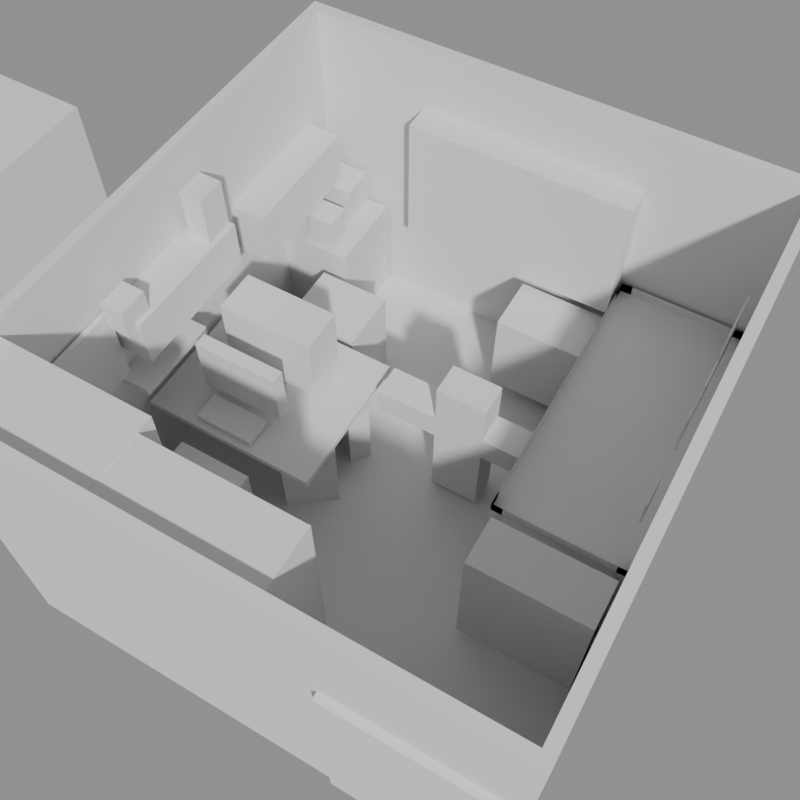 # Source: Untitled.blend  (saved by Blender 5.2.7; exported with 4.5.12 LTS)
import bpy
from mathutils import Matrix  # noqa: F401  (used for matrix-valued properties, if any)

bpy.ops.wm.read_factory_settings(use_empty=True)
scene = bpy.context.scene
scene.name = 'Scene'

# ---- collections
col_collection = bpy.data.collections.new('Collection'); scene.collection.children.link(col_collection)

# ---- cameras
cam_camera_001 = bpy.data.cameras.new('Camera.001')
cam_camera_001.lens = 44.5

# ---- meshes
me_cube = bpy.data.meshes.new('Cube')
me_cube.from_pydata([(-1.0, -1.0, -1.566), (-1.0, -1.0, 1.566), (-1.0, 1.0, -1.566), (-1.0, 1.0, 1.566), (1.0, -1.0, -1.566), (1.0, -1.0, 1.566), (1.0, 1.0, -1.566), (1.0, 1.0, 1.566)], [], [(0, 1, 3, 2), (2, 3, 7, 6), (6, 7, 5, 4), (4, 5, 1, 0), (2, 6, 4, 0), (7, 3, 1, 5)])
_uv = me_cube.uv_layers.new(name='UVMap')
_uv.uv.foreach_set('vector', [0.375, 0.0, 0.625, 0.0, 0.625, 0.25, 0.375, 0.25, 0.375, 0.25, 0.625, 0.25, 0.625, 0.5, 0.375, 0.5, 0.375, 0.5, 0.625, 0.5, 0.625, 0.75, 0.375, 0.75, 0.375, 0.75, 0.625, 0.75, 0.625, 1.0, 0.375, 1.0, 0.125, 0.5, 0.375, 0.5, 0.375, 0.75, 0.125, 0.75, 0.625, 0.5, 0.875, 0.5, 0.875, 0.75, 0.625, 0.75])
me_cube.update()
me_cube_001 = bpy.data.meshes.new('Cube.001')
me_cube_001.from_pydata([(-0.9602, -0.9602, -1.306), (-0.9602, -0.9602, 2.605), (-0.9602, 0.9602, -1.306), (-0.9602, 0.9602, 2.605), (0.9602, -0.9602, -1.306), (0.9602, -0.9602, 2.605), (0.9602, 0.9602, -1.306), (0.9602, 0.9602, 2.605), (-1.0, 1.0, -1.306), (-1.0, -1.0, -1.306), (-1.0, -1.0, 2.605), (-1.0, 1.0, 2.605), (1.0, 1.0, -1.306), (1.0, 1.0, 2.605), (1.0, -1.0, -1.306), (1.0, -1.0, 2.605), (-0.9602, -0.9602, -1.039), (0.9602, -0.9602, -1.039), (0.9602, 0.9602, -1.039), (-0.9602, 0.9602, -1.039)], [], [(9, 10, 11, 8), (8, 11, 13, 12), (12, 13, 15, 14), (14, 15, 10, 9), (2, 0, 9, 8), (1, 3, 11, 10), (6, 2, 8, 12), (3, 7, 13, 11), (4, 6, 12, 14), (7, 5, 15, 13), (0, 4, 14, 9), (5, 1, 10, 15), (3, 1, 16, 19), (7, 3, 19, 18), (1, 5, 17, 16), (5, 7, 18, 17), (2, 6, 4, 0), (16, 17, 18, 19)])
_uv = me_cube_001.uv_layers.new(name='UVMap')
_uv.uv.foreach_set('vector', [0.375, 0.0, 0.625, 0.0, 0.625, 0.25, 0.375, 0.25, 0.375, 0.25, 0.625, 0.25, 0.625, 0.5, 0.375, 0.5, 0.375, 0.5, 0.625, 0.5, 0.625, 0.75, 0.375, 0.75, 0.375, 0.75, 0.625, 0.75, 0.625, 1.0, 0.375, 1.0, 0.13, 0.505, 0.13, 0.745, 0.125, 0.75, 0.125, 0.5, 0.87, 0.745, 0.87, 0.505, 0.875, 0.5, 0.875, 0.75, 0.37, 0.505, 0.13, 0.505, 0.125, 0.5, 0.375, 0.5, 0.87, 0.505, 0.63, 0.505, 0.625, 0.5, 0.875, 0.5, 0.37, 0.745, 0.37, 0.505, 0.375, 0.5, 0.375, 0.75, 0.63, 0.505, 0.63, 0.745, 0.625, 0.75, 0.625, 0.5, 0.13, 0.745, 0.37, 0.745, 0.375, 0.75, 0.125, 0.75, 0.63, 0.745, 0.87, 0.745, 0.875, 0.75, 0.625, 0.75, 0.87, 0.505, 0.87, 0.745, 0.1863, 0.745, 0.1863, 0.505, 0.63, 0.505, 0.87, 0.505, 0.1863, 0.505, 0.3898, 0.505, 0.87, 0.745, 0.63, 0.745, 0.3898, 0.745, 0.1863, 0.745, 0.63, 0.745, 0.63, 0.505, 0.3898, 0.505, 0.3898, 0.745, 0.13, 0.505, 0.37, 0.505, 0.37, 0.745, 0.13, 0.745, 0.1863, 0.745, 0.3898, 0.745, 0.3898, 0.505, 0.1863, 0.505])
me_cube_001.update()
me_cube_002 = bpy.data.meshes.new('Cube.002')
me_cube_002.from_pydata([(-0.3032, -0.1739, -1.055), (-0.3032, -0.1739, 0.7448), (-0.3032, 0.1739, -1.055), (-0.3032, 0.1739, 0.7448), (0.2426, -0.1739, -1.055), (0.2426, -0.1739, 0.7448), (0.2426, 0.1739, -1.055), (0.2426, 0.1739, 0.7448), (-0.3032, -0.1739, -0.08341), (-0.3032, 0.1739, -0.08341), (0.2426, 0.1739, -0.08341), (0.2426, -0.1739, -0.08341), (-0.3032, -0.1739, 0.2387), (-0.3032, 0.1739, 0.2387), (0.2426, 0.1739, 0.2387), (0.2426, -0.1739, 0.2387), (-0.03032, 0.1739, -1.055), (-0.03032, 0.1739, 0.7448), (-0.03032, -0.1739, -1.055), (-0.03032, -0.1739, 0.7448), (-0.03032, -0.1739, -0.08341), (-0.03032, 0.1739, -0.08341), (-0.03032, -0.1739, 0.2387), (-0.03032, 0.1739, 0.2387), (0.2426, 0.1739, 0.2387), (0.2426, 0.1739, -0.08341), (0.2426, -0.1739, 0.2387), (0.2426, -0.1739, -0.08341), (-0.9859, 0.1739, 0.2387), (-0.9859, 0.1739, -0.08341), (-0.9859, -0.1739, -0.08341), (-0.9859, -0.1739, 0.2387), (0.9252, 0.1739, 0.2387), (0.9252, 0.1739, -0.08341), (0.9252, -0.1739, 0.2387), (0.9252, -0.1739, -0.08341)], [], [(12, 1, 3, 13), (23, 17, 7, 14), (14, 7, 5, 15), (22, 19, 1, 12), (16, 6, 4, 18), (17, 3, 1, 19), (18, 20, 8, 0), (6, 10, 11, 4), (16, 21, 10, 6), (0, 8, 9, 2), (20, 22, 12, 8), (11, 10, 25, 27), (21, 23, 14, 10), (9, 8, 30, 29), (9, 13, 23, 21), (11, 15, 22, 20), (2, 9, 21, 16), (4, 11, 20, 18), (7, 17, 19, 5), (2, 16, 18, 0), (15, 5, 19, 22), (13, 3, 17, 23), (26, 27, 35, 34), (15, 11, 27, 26), (10, 14, 24, 25), (14, 15, 26, 24), (30, 31, 28, 29), (33, 32, 34, 35), (27, 25, 33, 35), (13, 9, 29, 28), (25, 24, 32, 33), (8, 12, 31, 30), (12, 13, 28, 31), (24, 26, 34, 32)])
_uv = me_cube_002.uv_layers.new(name='UVMap')
_uv.uv.foreach_set('vector', [0.5547, 0.0, 0.625, 0.0, 0.625, 0.25, 0.5547, 0.25, 0.5547, 0.375, 0.625, 0.375, 0.625, 0.5, 0.5547, 0.5, 0.5547, 0.5, 0.625, 0.5, 0.625, 0.75, 0.5547, 0.75, 0.5547, 0.875, 0.625, 0.875, 0.625, 1.0, 0.5547, 1.0, 0.25, 0.5, 0.375, 0.5, 0.375, 0.75, 0.25, 0.75, 0.75, 0.5, 0.875, 0.5, 0.875, 0.75, 0.75, 0.75, 0.375, 0.875, 0.51, 0.875, 0.51, 1.0, 0.375, 1.0, 0.375, 0.5, 0.51, 0.5, 0.51, 0.75, 0.375, 0.75, 0.375, 0.375, 0.51, 0.375, 0.51, 0.5, 0.375, 0.5, 0.375, 0.0, 0.51, 0.0, 0.51, 0.25, 0.375, 0.25, 0.51, 0.875, 0.5547, 0.875, 0.5547, 1.0, 0.51, 1.0, 0.51, 0.75, 0.51, 0.5, 0.51, 0.5, 0.51, 0.75, 0.51, 0.375, 0.5547, 0.375, 0.5547, 0.5, 0.51, 0.5, 0.51, 0.25, 0.51, 0.0, 0.51, 0.0, 0.51, 0.25, 0.51, 0.25, 0.5547, 0.25, 0.5547, 0.375, 0.51, 0.375, 0.51, 0.75, 0.5547, 0.75, 0.5547, 0.875, 0.51, 0.875, 0.375, 0.25, 0.51, 0.25, 0.51, 0.375, 0.375, 0.375, 0.375, 0.75, 0.51, 0.75, 0.51, 0.875, 0.375, 0.875, 0.625, 0.5, 0.75, 0.5, 0.75, 0.75, 0.625, 0.75, 0.125, 0.5, 0.25, 0.5, 0.25, 0.75, 0.125, 0.75, 0.5547, 0.75, 0.625, 0.75, 0.625, 0.875, 0.5547, 0.875, 0.5547, 0.25, 0.625, 0.25, 0.625, 0.375, 0.5547, 0.375, 0.5547, 0.75, 0.51, 0.75, 0.51, 0.75, 0.5547, 0.75, 0.5547, 0.75, 0.51, 0.75, 0.51, 0.75, 0.5547, 0.75, 0.51, 0.5, 0.5547, 0.5, 0.5547, 0.5, 0.51, 0.5, 0.5547, 0.5, 0.5547, 0.75, 0.5547, 0.75, 0.5547, 0.5, 0.51, 0.0, 0.5547, 0.0, 0.5547, 0.25, 0.51, 0.25, 0.51, 0.5, 0.5547, 0.5, 0.5547, 0.75, 0.51, 0.75, 0.51, 0.75, 0.51, 0.5, 0.51, 0.5, 0.51, 0.75, 0.5547, 0.25, 0.51, 0.25, 0.51, 0.25, 0.5547, 0.25, 0.51, 0.5, 0.5547, 0.5, 0.5547, 0.5, 0.51, 0.5, 0.51, 1.0, 0.5547, 1.0, 0.5547, 1.0, 0.51, 1.0, 0.5547, 0.0, 0.5547, 0.25, 0.5547, 0.25, 0.5547, 0.0, 0.5547, 0.5, 0.5547, 0.75, 0.5547, 0.75, 0.5547, 0.5])
me_cube_002.update()
me_cube_004 = bpy.data.meshes.new('Cube.004')
me_cube_004.from_pydata([(-1.0, -1.0, -1.443), (-1.0, 1.0, -1.443), (1.0, -1.0, -1.443), (1.0, 1.0, -1.443), (-1.0, -1.0, -0.399), (-1.0, -1.0, 1.256), (-1.0, 1.0, 1.256), (-1.0, 1.0, -0.399), (1.0, 1.0, 1.256), (1.0, 1.0, -0.399), (1.0, -1.0, 1.256), (1.0, -1.0, -0.399), (-1.0, 0.8998, -1.443), (-1.0, -0.8998, -1.443), (1.0, -0.8998, -1.443), (1.0, 0.8998, -1.443), (1.0, 0.8998, -0.399), (1.0, -0.8998, -0.399), (1.0, 0.8998, 1.256), (1.0, -0.8998, 1.256), (-1.0, -0.8998, -0.399), (-1.0, 0.8998, -0.399), (-1.0, -0.8998, 1.256), (-1.0, 0.8998, 1.256), (0.828, 1.0, -1.443), (-0.828, 1.0, -1.443), (-0.828, -1.0, -1.443), (0.828, -1.0, -1.443), (0.828, -1.0, -0.399), (-0.828, -1.0, -0.399), (0.828, -1.0, 1.256), (-0.828, -1.0, 1.256), (-0.828, 1.0, -0.399), (0.828, 1.0, -0.399), (-0.828, 1.0, 1.256), (0.828, 1.0, 1.256), (0.828, 0.8998, -1.443), (-0.828, 0.8998, -1.443), (0.828, -0.8998, -1.443), (-0.828, -0.8998, -1.443), (-0.828, -1.0, 1.067), (-1.0, -1.0, 1.067), (1.0, -0.8998, 1.067), (1.0, -1.0, 1.067), (0.828, 1.0, 1.067), (1.0, 1.0, 1.067), (-1.0, 0.8998, 1.067), (-1.0, 1.0, 1.067), (1.0, 0.8998, 1.067), (-1.0, -0.8998, 1.067), (0.828, -1.0, 1.067), (-0.828, 1.0, 1.067)], [], [(38, 14, 2, 27), (26, 29, 4, 0), (29, 31, 5, 4), (14, 17, 11, 2), (17, 19, 10, 11), (24, 33, 9, 3), (33, 35, 8, 9), (12, 21, 7, 1), (21, 23, 6, 7), (4, 5, 22, 20), (0, 4, 20, 13), (9, 8, 18, 16), (3, 9, 16, 15), (24, 3, 15, 36), (1, 25, 37, 12), (25, 24, 36, 37), (7, 6, 34, 32), (1, 7, 32, 25), (11, 10, 30, 28), (2, 11, 28, 27), (13, 39, 26, 0), (39, 38, 27, 26), (23, 22, 49, 46), (40, 50, 43, 42, 48, 45, 44, 51, 47, 46, 49, 41), (8, 35, 44, 45), (30, 10, 43, 50), (31, 30, 50, 40), (22, 5, 41, 49), (10, 19, 42, 43), (19, 18, 48, 42), (6, 23, 46, 47), (35, 34, 51, 44), (34, 6, 47, 51), (18, 8, 45, 48), (5, 31, 40, 41)])
_uv = me_cube_004.uv_layers.new(name='UVMap')
_uv.uv.foreach_set('vector', [0.2917, 0.6667, 0.375, 0.6667, 0.375, 0.75, 0.2917, 0.75, 0.375, 0.9167, 0.4583, 0.9167, 0.4583, 1.0, 0.375, 1.0, 0.4583, 0.9167, 0.606, 0.9167, 0.606, 1.0, 0.4583, 1.0, 0.375, 0.6667, 0.4583, 0.6667, 0.4583, 0.75, 0.375, 0.75, 0.4583, 0.6667, 0.606, 0.6667, 0.606, 0.75, 0.4583, 0.75, 0.375, 0.4167, 0.4583, 0.4167, 0.4583, 0.5, 0.375, 0.5, 0.4583, 0.4167, 0.606, 0.4167, 0.606, 0.5, 0.4583, 0.5, 0.375, 0.1667, 0.4583, 0.1667, 0.4583, 0.25, 0.375, 0.25, 0.4583, 0.1667, 0.606, 0.1667, 0.606, 0.25, 0.4583, 0.25, 0.4583, 0.0, 0.606, 0.0, 0.606, 0.08333, 0.4583, 0.08333, 0.375, 0.0, 0.4583, 0.0, 0.4583, 0.08333, 0.375, 0.08333, 0.4583, 0.5, 0.606, 0.5, 0.606, 0.5833, 0.4583, 0.5833, 0.375, 0.5, 0.4583, 0.5, 0.4583, 0.5833, 0.375, 0.5833, 0.2917, 0.5, 0.375, 0.5, 0.375, 0.5833, 0.2917, 0.5833, 0.125, 0.5, 0.2083, 0.5, 0.2083, 0.5833, 0.125, 0.5833, 0.2083, 0.5, 0.2917, 0.5, 0.2917, 0.5833, 0.2083, 0.5833, 0.4583, 0.25, 0.606, 0.25, 0.606, 0.3333, 0.4583, 0.3333, 0.375, 0.25, 0.4583, 0.25, 0.4583, 0.3333, 0.375, 0.3333, 0.4583, 0.75, 0.606, 0.75, 0.606, 0.8333, 0.4583, 0.8333, 0.375, 0.75, 0.4583, 0.75, 0.4583, 0.8333, 0.375, 0.8333, 0.125, 0.6667, 0.2083, 0.6667, 0.2083, 0.75, 0.125, 0.75, 0.2083, 0.6667, 0.2917, 0.6667, 0.2917, 0.75, 0.2083, 0.75, 0.0, 0.0, 0.0, 0.0, 0.0, 0.0, 0.0, 0.0, 0.606, 0.9167, 0.606, 0.8333, 0.606, 0.75, 0.606, 0.6667, 0.606, 0.5833, 0.606, 0.5, 0.606, 0.4167, 0.606, 0.3333, 0.606, 0.25, 0.606, 0.1667, 0.606, 0.08333, 0.606, 0.0, 0.606, 0.5, 0.606, 0.4167, 0.606, 0.4167, 0.606, 0.5, 0.606, 0.8333, 0.606, 0.75, 0.606, 0.75, 0.606, 0.8333, 0.0, 0.0, 0.0, 0.0, 0.0, 0.0, 0.0, 0.0, 0.606, 0.08333, 0.606, 0.0, 0.606, 0.0, 0.606, 0.08333, 0.606, 0.75, 0.606, 0.6667, 0.606, 0.6667, 0.606, 0.75, 0.0, 0.0, 0.0, 0.0, 0.0, 0.0, 0.0, 0.0, 0.606, 0.25, 0.606, 0.1667, 0.606, 0.1667, 0.606, 0.25, 0.0, 0.0, 0.0, 0.0, 0.0, 0.0, 0.0, 0.0, 0.606, 0.3333, 0.606, 0.25, 0.606, 0.25, 0.606, 0.3333, 0.606, 0.5833, 0.606, 0.5, 0.606, 0.5, 0.606, 0.5833, 0.606, 1.0, 0.606, 0.9167, 0.606, 0.9167, 0.606, 1.0])
me_cube_004.update()
me_cube_005 = bpy.data.meshes.new('Cube.005')
me_cube_005.from_pydata([(-1.0, -1.0, -1.566), (-1.0, -1.0, 1.566), (-1.0, 1.0, -1.566), (-1.0, 1.0, 1.566), (1.0, -1.0, -1.566), (1.0, -1.0, 1.566), (1.0, 1.0, -1.566), (1.0, 1.0, 1.566)], [], [(0, 1, 3, 2), (2, 3, 7, 6), (6, 7, 5, 4), (4, 5, 1, 0), (2, 6, 4, 0), (7, 3, 1, 5)])
_uv = me_cube_005.uv_layers.new(name='UVMap')
_uv.uv.foreach_set('vector', [0.375, 0.0, 0.625, 0.0, 0.625, 0.25, 0.375, 0.25, 0.375, 0.25, 0.625, 0.25, 0.625, 0.5, 0.375, 0.5, 0.375, 0.5, 0.625, 0.5, 0.625, 0.75, 0.375, 0.75, 0.375, 0.75, 0.625, 0.75, 0.625, 1.0, 0.375, 1.0, 0.125, 0.5, 0.375, 0.5, 0.375, 0.75, 0.125, 0.75, 0.625, 0.5, 0.875, 0.5, 0.875, 0.75, 0.625, 0.75])
me_cube_005.update()
me_cube_006 = bpy.data.meshes.new('Cube.006')
me_cube_006.from_pydata([(-1.0, -1.0, -1.566), (-1.0, -1.0, 1.566), (-1.0, 1.0, -1.566), (-1.0, 1.0, 1.566), (1.0, -1.0, -1.566), (1.0, -1.0, 1.566), (1.0, 1.0, -1.566), (1.0, 1.0, 1.566)], [], [(0, 1, 3, 2), (2, 3, 7, 6), (6, 7, 5, 4), (4, 5, 1, 0), (2, 6, 4, 0), (7, 3, 1, 5)])
_uv = me_cube_006.uv_layers.new(name='UVMap')
_uv.uv.foreach_set('vector', [0.375, 0.0, 0.625, 0.0, 0.625, 0.25, 0.375, 0.25, 0.375, 0.25, 0.625, 0.25, 0.625, 0.5, 0.375, 0.5, 0.375, 0.5, 0.625, 0.5, 0.625, 0.75, 0.375, 0.75, 0.375, 0.75, 0.625, 0.75, 0.625, 1.0, 0.375, 1.0, 0.125, 0.5, 0.375, 0.5, 0.375, 0.75, 0.125, 0.75, 0.625, 0.5, 0.875, 0.5, 0.875, 0.75, 0.625, 0.75])
me_cube_006.update()
me_cube_007 = bpy.data.meshes.new('Cube.007')
me_cube_007.from_pydata([(-1.0, -1.0, -5.126), (-1.0, -1.0, 5.126), (-1.0, 1.0, -5.126), (-1.0, 1.0, 5.126), (1.0, -1.0, -5.126), (1.0, -1.0, 5.126), (1.0, 1.0, -5.126), (1.0, 1.0, 5.126)], [], [(0, 1, 3, 2), (2, 3, 7, 6), (6, 7, 5, 4), (4, 5, 1, 0), (2, 6, 4, 0), (7, 3, 1, 5)])
_uv = me_cube_007.uv_layers.new(name='UVMap')
_uv.uv.foreach_set('vector', [0.375, 0.0, 0.625, 0.0, 0.625, 0.25, 0.375, 0.25, 0.375, 0.25, 0.625, 0.25, 0.625, 0.5, 0.375, 0.5, 0.375, 0.5, 0.625, 0.5, 0.625, 0.75, 0.375, 0.75, 0.375, 0.75, 0.625, 0.75, 0.625, 1.0, 0.375, 1.0, 0.125, 0.5, 0.375, 0.5, 0.375, 0.75, 0.125, 0.75, 0.625, 0.5, 0.875, 0.5, 0.875, 0.75, 0.625, 0.75])
me_cube_007.update()
me_cube_008 = bpy.data.meshes.new('Cube.008')
me_cube_008.from_pydata([(-1.0, -1.0, -1.566), (-1.0, -1.0, 1.566), (-1.0, 1.0, -1.566), (-1.0, 1.0, 1.566), (1.0, -1.0, -1.566), (1.0, -1.0, 1.566), (1.0, 1.0, -1.566), (1.0, 1.0, 1.566)], [], [(0, 1, 3, 2), (2, 3, 7, 6), (6, 7, 5, 4), (4, 5, 1, 0), (2, 6, 4, 0), (7, 3, 1, 5)])
_uv = me_cube_008.uv_layers.new(name='UVMap')
_uv.uv.foreach_set('vector', [0.375, 0.0, 0.625, 0.0, 0.625, 0.25, 0.375, 0.25, 0.375, 0.25, 0.625, 0.25, 0.625, 0.5, 0.375, 0.5, 0.375, 0.5, 0.625, 0.5, 0.625, 0.75, 0.375, 0.75, 0.375, 0.75, 0.625, 0.75, 0.625, 1.0, 0.375, 1.0, 0.125, 0.5, 0.375, 0.5, 0.375, 0.75, 0.125, 0.75, 0.625, 0.5, 0.875, 0.5, 0.875, 0.75, 0.625, 0.75])
me_cube_008.update()
me_cube_009 = bpy.data.meshes.new('Cube.009')
me_cube_009.from_pydata([(-1.0, -1.0, -1.566), (-1.0, -1.0, 1.566), (-1.0, 1.0, -1.566), (-1.0, 1.0, 1.566), (1.0, -1.0, -1.566), (1.0, -1.0, 1.566), (1.0, 1.0, -1.566), (1.0, 1.0, 1.566)], [], [(0, 1, 3, 2), (2, 3, 7, 6), (6, 7, 5, 4), (4, 5, 1, 0), (2, 6, 4, 0), (7, 3, 1, 5)])
_uv = me_cube_009.uv_layers.new(name='UVMap')
_uv.uv.foreach_set('vector', [0.375, 0.0, 0.625, 0.0, 0.625, 0.25, 0.375, 0.25, 0.375, 0.25, 0.625, 0.25, 0.625, 0.5, 0.375, 0.5, 0.375, 0.5, 0.625, 0.5, 0.625, 0.75, 0.375, 0.75, 0.375, 0.75, 0.625, 0.75, 0.625, 1.0, 0.375, 1.0, 0.125, 0.5, 0.375, 0.5, 0.375, 0.75, 0.125, 0.75, 0.625, 0.5, 0.875, 0.5, 0.875, 0.75, 0.625, 0.75])
me_cube_009.update()
me_cube_010 = bpy.data.meshes.new('Cube.010')
me_cube_010.from_pydata([(-1.0, -1.0, -1.566), (-1.0, -1.0, 1.566), (-1.0, 1.0, -1.566), (-1.0, 1.0, 1.566), (1.0, -1.0, -1.566), (1.0, -1.0, 1.566), (1.0, 1.0, -1.566), (1.0, 1.0, 1.566)], [], [(0, 1, 3, 2), (2, 3, 7, 6), (6, 7, 5, 4), (4, 5, 1, 0), (2, 6, 4, 0), (7, 3, 1, 5)])
_uv = me_cube_010.uv_layers.new(name='UVMap')
_uv.uv.foreach_set('vector', [0.375, 0.0, 0.625, 0.0, 0.625, 0.25, 0.375, 0.25, 0.375, 0.25, 0.625, 0.25, 0.625, 0.5, 0.375, 0.5, 0.375, 0.5, 0.625, 0.5, 0.625, 0.75, 0.375, 0.75, 0.375, 0.75, 0.625, 0.75, 0.625, 1.0, 0.375, 1.0, 0.125, 0.5, 0.375, 0.5, 0.375, 0.75, 0.125, 0.75, 0.625, 0.5, 0.875, 0.5, 0.875, 0.75, 0.625, 0.75])
me_cube_010.update()
me_cube_011 = bpy.data.meshes.new('Cube.011')
me_cube_011.from_pydata([(-1.0, -1.0, -1.112), (-1.0, -1.0, 1.112), (-1.0, 1.0, -1.112), (-1.0, 1.0, 1.112), (1.0, -1.0, -1.112), (1.0, -1.0, 1.112), (1.0, 1.0, -1.112), (1.0, 1.0, 1.112)], [], [(0, 1, 3, 2), (2, 3, 7, 6), (6, 7, 5, 4), (4, 5, 1, 0), (2, 6, 4, 0), (7, 3, 1, 5)])
_uv = me_cube_011.uv_layers.new(name='UVMap')
_uv.uv.foreach_set('vector', [0.375, 0.0, 0.625, 0.0, 0.625, 0.25, 0.375, 0.25, 0.375, 0.25, 0.625, 0.25, 0.625, 0.5, 0.375, 0.5, 0.375, 0.5, 0.625, 0.5, 0.625, 0.75, 0.375, 0.75, 0.375, 0.75, 0.625, 0.75, 0.625, 1.0, 0.375, 1.0, 0.125, 0.5, 0.375, 0.5, 0.375, 0.75, 0.125, 0.75, 0.625, 0.5, 0.875, 0.5, 0.875, 0.75, 0.625, 0.75])
me_cube_011.update()
me_cube_012 = bpy.data.meshes.new('Cube.012')
me_cube_012.from_pydata([(-1.0, -1.0, -1.112), (-1.0, -1.0, 1.112), (-1.0, 1.0, -1.112), (-1.0, 1.0, 1.112), (1.0, -1.0, -1.112), (1.0, -1.0, 1.112), (1.0, 1.0, -1.112), (1.0, 1.0, 1.112)], [], [(0, 1, 3, 2), (2, 3, 7, 6), (6, 7, 5, 4), (4, 5, 1, 0), (2, 6, 4, 0), (7, 3, 1, 5)])
_uv = me_cube_012.uv_layers.new(name='UVMap')
_uv.uv.foreach_set('vector', [0.375, 0.0, 0.625, 0.0, 0.625, 0.25, 0.375, 0.25, 0.375, 0.25, 0.625, 0.25, 0.625, 0.5, 0.375, 0.5, 0.375, 0.5, 0.625, 0.5, 0.625, 0.75, 0.375, 0.75, 0.375, 0.75, 0.625, 0.75, 0.625, 1.0, 0.375, 1.0, 0.125, 0.5, 0.375, 0.5, 0.375, 0.75, 0.125, 0.75, 0.625, 0.5, 0.875, 0.5, 0.875, 0.75, 0.625, 0.75])
me_cube_012.update()
me_cube_013 = bpy.data.meshes.new('Cube.013')
me_cube_013.from_pydata([(-1.0, -1.0, -1.566), (-1.0, -1.0, 1.566), (-1.0, 1.0, -1.566), (-1.0, 1.0, 1.566), (1.0, -1.0, -1.566), (1.0, -1.0, 1.566), (1.0, 1.0, -1.566), (1.0, 1.0, 1.566)], [], [(0, 1, 3, 2), (2, 3, 7, 6), (6, 7, 5, 4), (4, 5, 1, 0), (2, 6, 4, 0), (7, 3, 1, 5)])
_uv = me_cube_013.uv_layers.new(name='UVMap')
_uv.uv.foreach_set('vector', [0.375, 0.0, 0.625, 0.0, 0.625, 0.25, 0.375, 0.25, 0.375, 0.25, 0.625, 0.25, 0.625, 0.5, 0.375, 0.5, 0.375, 0.5, 0.625, 0.5, 0.625, 0.75, 0.375, 0.75, 0.375, 0.75, 0.625, 0.75, 0.625, 1.0, 0.375, 1.0, 0.125, 0.5, 0.375, 0.5, 0.375, 0.75, 0.125, 0.75, 0.625, 0.5, 0.875, 0.5, 0.875, 0.75, 0.625, 0.75])
me_cube_013.update()
me_cube_014 = bpy.data.meshes.new('Cube.014')
me_cube_014.from_pydata([(-1.0, -1.0, -1.566), (-1.0, -1.0, 1.566), (-1.0, 1.0, -1.566), (-1.0, 1.0, 1.566), (1.0, -1.0, -1.566), (1.0, -1.0, 1.566), (1.0, 1.0, -1.566), (1.0, 1.0, 1.566)], [], [(0, 1, 3, 2), (2, 3, 7, 6), (6, 7, 5, 4), (4, 5, 1, 0), (2, 6, 4, 0), (7, 3, 1, 5)])
_uv = me_cube_014.uv_layers.new(name='UVMap')
_uv.uv.foreach_set('vector', [0.375, 0.0, 0.625, 0.0, 0.625, 0.25, 0.375, 0.25, 0.375, 0.25, 0.625, 0.25, 0.625, 0.5, 0.375, 0.5, 0.375, 0.5, 0.625, 0.5, 0.625, 0.75, 0.375, 0.75, 0.375, 0.75, 0.625, 0.75, 0.625, 1.0, 0.375, 1.0, 0.125, 0.5, 0.375, 0.5, 0.375, 0.75, 0.125, 0.75, 0.625, 0.5, 0.875, 0.5, 0.875, 0.75, 0.625, 0.75])
me_cube_014.update()
me_cube_015 = bpy.data.meshes.new('Cube.015')
me_cube_015.from_pydata([(-1.0, -1.0, -1.566), (-1.0, -1.0, 1.566), (-1.0, 1.0, -1.566), (-1.0, 1.0, 1.566), (1.0, -1.0, -1.566), (1.0, -1.0, 1.566), (1.0, 1.0, -1.566), (1.0, 1.0, 1.566)], [], [(0, 1, 3, 2), (2, 3, 7, 6), (6, 7, 5, 4), (4, 5, 1, 0), (2, 6, 4, 0), (7, 3, 1, 5)])
_uv = me_cube_015.uv_layers.new(name='UVMap')
_uv.uv.foreach_set('vector', [0.375, 0.0, 0.625, 0.0, 0.625, 0.25, 0.375, 0.25, 0.375, 0.25, 0.625, 0.25, 0.625, 0.5, 0.375, 0.5, 0.375, 0.5, 0.625, 0.5, 0.625, 0.75, 0.375, 0.75, 0.375, 0.75, 0.625, 0.75, 0.625, 1.0, 0.375, 1.0, 0.125, 0.5, 0.375, 0.5, 0.375, 0.75, 0.125, 0.75, 0.625, 0.5, 0.875, 0.5, 0.875, 0.75, 0.625, 0.75])
me_cube_015.update()
me_cube_016 = bpy.data.meshes.new('Cube.016')
me_cube_016.from_pydata([(-1.0, -1.0, -1.566), (-1.0, -1.0, 1.566), (-1.0, 1.0, -1.566), (-1.0, 1.0, 1.566), (1.0, -1.0, -1.566), (1.0, -1.0, 1.566), (1.0, 1.0, -1.566), (1.0, 1.0, 1.566)], [], [(0, 1, 3, 2), (2, 3, 7, 6), (6, 7, 5, 4), (4, 5, 1, 0), (2, 6, 4, 0), (7, 3, 1, 5)])
_uv = me_cube_016.uv_layers.new(name='UVMap')
_uv.uv.foreach_set('vector', [0.375, 0.0, 0.625, 0.0, 0.625, 0.25, 0.375, 0.25, 0.375, 0.25, 0.625, 0.25, 0.625, 0.5, 0.375, 0.5, 0.375, 0.5, 0.625, 0.5, 0.625, 0.75, 0.375, 0.75, 0.375, 0.75, 0.625, 0.75, 0.625, 1.0, 0.375, 1.0, 0.125, 0.5, 0.375, 0.5, 0.375, 0.75, 0.125, 0.75, 0.625, 0.5, 0.875, 0.5, 0.875, 0.75, 0.625, 0.75])
me_cube_016.update()
me_cube_017 = bpy.data.meshes.new('Cube.017')
me_cube_017.from_pydata([(-1.0, -1.0, -1.566), (-1.0, -1.0, 1.566), (-1.0, 1.0, -1.566), (-1.0, 1.0, 1.566), (1.0, -1.0, -1.566), (1.0, -1.0, 1.566), (1.0, 1.0, -1.566), (1.0, 1.0, 1.566)], [], [(0, 1, 3, 2), (2, 3, 7, 6), (6, 7, 5, 4), (4, 5, 1, 0), (2, 6, 4, 0), (7, 3, 1, 5)])
_uv = me_cube_017.uv_layers.new(name='UVMap')
_uv.uv.foreach_set('vector', [0.375, 0.0, 0.625, 0.0, 0.625, 0.25, 0.375, 0.25, 0.375, 0.25, 0.625, 0.25, 0.625, 0.5, 0.375, 0.5, 0.375, 0.5, 0.625, 0.5, 0.625, 0.75, 0.375, 0.75, 0.375, 0.75, 0.625, 0.75, 0.625, 1.0, 0.375, 1.0, 0.125, 0.5, 0.375, 0.5, 0.375, 0.75, 0.125, 0.75, 0.625, 0.5, 0.875, 0.5, 0.875, 0.75, 0.625, 0.75])
me_cube_017.update()
me_cube_018 = bpy.data.meshes.new('Cube.018')
me_cube_018.from_pydata([(-1.0, -1.0, -1.566), (-1.0, -1.0, 1.566), (-1.0, 1.0, -1.566), (-1.0, 1.0, 1.566), (1.0, -1.0, -1.566), (1.0, -1.0, 1.566), (1.0, 1.0, -1.566), (1.0, 1.0, 1.566)], [], [(0, 1, 3, 2), (2, 3, 7, 6), (6, 7, 5, 4), (4, 5, 1, 0), (2, 6, 4, 0), (7, 3, 1, 5)])
_uv = me_cube_018.uv_layers.new(name='UVMap')
_uv.uv.foreach_set('vector', [0.375, 0.0, 0.625, 0.0, 0.625, 0.25, 0.375, 0.25, 0.375, 0.25, 0.625, 0.25, 0.625, 0.5, 0.375, 0.5, 0.375, 0.5, 0.625, 0.5, 0.625, 0.75, 0.375, 0.75, 0.375, 0.75, 0.625, 0.75, 0.625, 1.0, 0.375, 1.0, 0.125, 0.5, 0.375, 0.5, 0.375, 0.75, 0.125, 0.75, 0.625, 0.5, 0.875, 0.5, 0.875, 0.75, 0.625, 0.75])
me_cube_018.update()
me_cube_019 = bpy.data.meshes.new('Cube.019')
me_cube_019.from_pydata([(-1.0, -1.0, -1.566), (-1.0, -1.0, 1.566), (-1.0, 1.0, -1.566), (-1.0, 1.0, 1.566), (1.0, -1.0, -1.566), (1.0, -1.0, 1.566), (1.0, 1.0, -1.566), (1.0, 1.0, 1.566)], [], [(0, 1, 3, 2), (2, 3, 7, 6), (6, 7, 5, 4), (4, 5, 1, 0), (2, 6, 4, 0), (7, 3, 1, 5)])
_uv = me_cube_019.uv_layers.new(name='UVMap')
_uv.uv.foreach_set('vector', [0.375, 0.0, 0.625, 0.0, 0.625, 0.25, 0.375, 0.25, 0.375, 0.25, 0.625, 0.25, 0.625, 0.5, 0.375, 0.5, 0.375, 0.5, 0.625, 0.5, 0.625, 0.75, 0.375, 0.75, 0.375, 0.75, 0.625, 0.75, 0.625, 1.0, 0.375, 1.0, 0.125, 0.5, 0.375, 0.5, 0.375, 0.75, 0.125, 0.75, 0.625, 0.5, 0.875, 0.5, 0.875, 0.75, 0.625, 0.75])
me_cube_019.update()
me_cube_020 = bpy.data.meshes.new('Cube.020')
me_cube_020.from_pydata([(-1.0, -1.0, -1.566), (-1.0, -1.0, 1.566), (-1.0, 1.0, -1.566), (-1.0, 1.0, 1.566), (1.0, -1.0, -1.566), (1.0, -1.0, 1.566), (1.0, 1.0, -1.566), (1.0, 1.0, 1.566)], [], [(0, 1, 3, 2), (2, 3, 7, 6), (6, 7, 5, 4), (4, 5, 1, 0), (2, 6, 4, 0), (7, 3, 1, 5)])
_uv = me_cube_020.uv_layers.new(name='UVMap')
_uv.uv.foreach_set('vector', [0.375, 0.0, 0.625, 0.0, 0.625, 0.25, 0.375, 0.25, 0.375, 0.25, 0.625, 0.25, 0.625, 0.5, 0.375, 0.5, 0.375, 0.5, 0.625, 0.5, 0.625, 0.75, 0.375, 0.75, 0.375, 0.75, 0.625, 0.75, 0.625, 1.0, 0.375, 1.0, 0.125, 0.5, 0.375, 0.5, 0.375, 0.75, 0.125, 0.75, 0.625, 0.5, 0.875, 0.5, 0.875, 0.75, 0.625, 0.75])
me_cube_020.update()
me_cube_021 = bpy.data.meshes.new('Cube.021')
me_cube_021.from_pydata([(-1.0, -1.0, -1.566), (-1.0, -1.0, 3.041), (-1.0, 1.0, -1.566), (-1.0, 1.0, 3.041), (1.0, -1.0, -1.566), (1.0, -1.0, 3.041), (1.0, 1.0, -1.566), (1.0, 1.0, 3.041)], [], [(0, 1, 3, 2), (2, 3, 7, 6), (6, 7, 5, 4), (4, 5, 1, 0), (2, 6, 4, 0), (7, 3, 1, 5)])
_uv = me_cube_021.uv_layers.new(name='UVMap')
_uv.uv.foreach_set('vector', [0.375, 0.0, 0.625, 0.0, 0.625, 0.25, 0.375, 0.25, 0.375, 0.25, 0.625, 0.25, 0.625, 0.5, 0.375, 0.5, 0.375, 0.5, 0.625, 0.5, 0.625, 0.75, 0.375, 0.75, 0.375, 0.75, 0.625, 0.75, 0.625, 1.0, 0.375, 1.0, 0.125, 0.5, 0.375, 0.5, 0.375, 0.75, 0.125, 0.75, 0.625, 0.5, 0.875, 0.5, 0.875, 0.75, 0.625, 0.75])
me_cube_021.update()
me_cube_022 = bpy.data.meshes.new('Cube.022')
me_cube_022.from_pydata([(-1.0, -1.0, -1.566), (-1.0, -1.0, 3.031), (-1.0, 1.0, -1.566), (-1.0, 1.0, 3.031), (1.0, -1.0, -1.566), (1.0, -1.0, 3.031), (1.0, 1.0, -1.566), (1.0, 1.0, 3.031)], [], [(0, 1, 3, 2), (2, 3, 7, 6), (6, 7, 5, 4), (4, 5, 1, 0), (2, 6, 4, 0), (7, 3, 1, 5)])
_uv = me_cube_022.uv_layers.new(name='UVMap')
_uv.uv.foreach_set('vector', [0.375, 0.0, 0.625, 0.0, 0.625, 0.25, 0.375, 0.25, 0.375, 0.25, 0.625, 0.25, 0.625, 0.5, 0.375, 0.5, 0.375, 0.5, 0.625, 0.5, 0.625, 0.75, 0.375, 0.75, 0.375, 0.75, 0.625, 0.75, 0.625, 1.0, 0.375, 1.0, 0.125, 0.5, 0.375, 0.5, 0.375, 0.75, 0.125, 0.75, 0.625, 0.5, 0.875, 0.5, 0.875, 0.75, 0.625, 0.75])
me_cube_022.update()
me_cube_023 = bpy.data.meshes.new('Cube.023')
me_cube_023.from_pydata([(-1.0, -1.0, -5.126), (-1.0, -1.0, 5.126), (-1.0, 1.0, -5.126), (-1.0, 1.0, 5.126), (1.0, -1.0, -5.126), (1.0, -1.0, 5.126), (1.0, 1.0, -5.126), (1.0, 1.0, 5.126)], [], [(0, 1, 3, 2), (2, 3, 7, 6), (6, 7, 5, 4), (4, 5, 1, 0), (2, 6, 4, 0), (7, 3, 1, 5)])
_uv = me_cube_023.uv_layers.new(name='UVMap')
_uv.uv.foreach_set('vector', [0.375, 0.0, 0.625, 0.0, 0.625, 0.25, 0.375, 0.25, 0.375, 0.25, 0.625, 0.25, 0.625, 0.5, 0.375, 0.5, 0.375, 0.5, 0.625, 0.5, 0.625, 0.75, 0.375, 0.75, 0.375, 0.75, 0.625, 0.75, 0.625, 1.0, 0.375, 1.0, 0.125, 0.5, 0.375, 0.5, 0.375, 0.75, 0.125, 0.75, 0.625, 0.5, 0.875, 0.5, 0.875, 0.75, 0.625, 0.75])
me_cube_023.update()
me_cube_024 = bpy.data.meshes.new('Cube.024')
me_cube_024.from_pydata([(-1.0, -1.0, -1.112), (-1.0, -1.0, 1.112), (-1.0, 1.0, -1.112), (-1.0, 1.0, 1.112), (1.0, -1.0, -1.112), (1.0, -1.0, 1.112), (1.0, 1.0, -1.112), (1.0, 1.0, 1.112)], [], [(0, 1, 3, 2), (2, 3, 7, 6), (6, 7, 5, 4), (4, 5, 1, 0), (2, 6, 4, 0), (7, 3, 1, 5)])
_uv = me_cube_024.uv_layers.new(name='UVMap')
_uv.uv.foreach_set('vector', [0.375, 0.0, 0.625, 0.0, 0.625, 0.25, 0.375, 0.25, 0.375, 0.25, 0.625, 0.25, 0.625, 0.5, 0.375, 0.5, 0.375, 0.5, 0.625, 0.5, 0.625, 0.75, 0.375, 0.75, 0.375, 0.75, 0.625, 0.75, 0.625, 1.0, 0.375, 1.0, 0.125, 0.5, 0.375, 0.5, 0.375, 0.75, 0.125, 0.75, 0.625, 0.5, 0.875, 0.5, 0.875, 0.75, 0.625, 0.75])
me_cube_024.update()
me_cube_025 = bpy.data.meshes.new('Cube.025')
me_cube_025.from_pydata([(-1.0, -1.0, -1.112), (-1.0, -1.0, 1.446), (-1.0, 1.0, -1.112), (-1.0, 1.0, 1.446), (1.0, -1.0, -1.112), (1.0, -1.0, 1.446), (1.0, 1.0, -1.112), (1.0, 1.0, 1.446)], [], [(0, 1, 3, 2), (2, 3, 7, 6), (6, 7, 5, 4), (4, 5, 1, 0), (2, 6, 4, 0), (7, 3, 1, 5)])
_uv = me_cube_025.uv_layers.new(name='UVMap')
_uv.uv.foreach_set('vector', [0.375, 0.0, 0.625, 0.0, 0.625, 0.25, 0.375, 0.25, 0.375, 0.25, 0.625, 0.25, 0.625, 0.5, 0.375, 0.5, 0.375, 0.5, 0.625, 0.5, 0.625, 0.75, 0.375, 0.75, 0.375, 0.75, 0.625, 0.75, 0.625, 1.0, 0.375, 1.0, 0.125, 0.5, 0.375, 0.5, 0.375, 0.75, 0.125, 0.75, 0.625, 0.5, 0.875, 0.5, 0.875, 0.75, 0.625, 0.75])
me_cube_025.update()
me_cube_026 = bpy.data.meshes.new('Cube.026')
me_cube_026.from_pydata([(-1.0, -1.0, -1.566), (-1.0, -1.0, 1.566), (-1.0, 1.0, -1.566), (-1.0, 1.0, 1.566), (1.0, -1.0, -1.566), (1.0, -1.0, 1.566), (1.0, 1.0, -1.566), (1.0, 1.0, 1.566)], [], [(0, 1, 3, 2), (2, 3, 7, 6), (6, 7, 5, 4), (4, 5, 1, 0), (2, 6, 4, 0), (7, 3, 1, 5)])
_uv = me_cube_026.uv_layers.new(name='UVMap')
_uv.uv.foreach_set('vector', [0.375, 0.0, 0.625, 0.0, 0.625, 0.25, 0.375, 0.25, 0.375, 0.25, 0.625, 0.25, 0.625, 0.5, 0.375, 0.5, 0.375, 0.5, 0.625, 0.5, 0.625, 0.75, 0.375, 0.75, 0.375, 0.75, 0.625, 0.75, 0.625, 1.0, 0.375, 1.0, 0.125, 0.5, 0.375, 0.5, 0.375, 0.75, 0.125, 0.75, 0.625, 0.5, 0.875, 0.5, 0.875, 0.75, 0.625, 0.75])
me_cube_026.update()
me_cube_027 = bpy.data.meshes.new('Cube.027')
me_cube_027.from_pydata([(-1.0, -1.0, -1.566), (-1.0, -1.0, 1.566), (-1.0, 1.0, -1.566), (-1.0, 1.0, 1.566), (1.0, -1.0, -1.566), (1.0, -1.0, 1.566), (1.0, 1.0, -1.566), (1.0, 1.0, 1.566)], [], [(0, 1, 3, 2), (2, 3, 7, 6), (6, 7, 5, 4), (4, 5, 1, 0), (2, 6, 4, 0), (7, 3, 1, 5)])
_uv = me_cube_027.uv_layers.new(name='UVMap')
_uv.uv.foreach_set('vector', [0.375, 0.0, 0.625, 0.0, 0.625, 0.25, 0.375, 0.25, 0.375, 0.25, 0.625, 0.25, 0.625, 0.5, 0.375, 0.5, 0.375, 0.5, 0.625, 0.5, 0.625, 0.75, 0.375, 0.75, 0.375, 0.75, 0.625, 0.75, 0.625, 1.0, 0.375, 1.0, 0.125, 0.5, 0.375, 0.5, 0.375, 0.75, 0.125, 0.75, 0.625, 0.5, 0.875, 0.5, 0.875, 0.75, 0.625, 0.75])
me_cube_027.update()
me_cube_028 = bpy.data.meshes.new('Cube.028')
me_cube_028.from_pydata([(-1.0, -1.0, -1.566), (-1.0, -1.0, 1.566), (-1.0, 1.0, -1.566), (-1.0, 1.0, 1.566), (1.0, -1.0, -1.566), (1.0, -1.0, 1.566), (1.0, 1.0, -1.566), (1.0, 1.0, 1.566)], [], [(0, 1, 3, 2), (2, 3, 7, 6), (6, 7, 5, 4), (4, 5, 1, 0), (2, 6, 4, 0), (7, 3, 1, 5)])
_uv = me_cube_028.uv_layers.new(name='UVMap')
_uv.uv.foreach_set('vector', [0.375, 0.0, 0.625, 0.0, 0.625, 0.25, 0.375, 0.25, 0.375, 0.25, 0.625, 0.25, 0.625, 0.5, 0.375, 0.5, 0.375, 0.5, 0.625, 0.5, 0.625, 0.75, 0.375, 0.75, 0.375, 0.75, 0.625, 0.75, 0.625, 1.0, 0.375, 1.0, 0.125, 0.5, 0.375, 0.5, 0.375, 0.75, 0.125, 0.75, 0.625, 0.5, 0.875, 0.5, 0.875, 0.75, 0.625, 0.75])
me_cube_028.update()
me_cube_029 = bpy.data.meshes.new('Cube.029')
me_cube_029.from_pydata([(-1.0, -1.0, -1.566), (-1.0, -1.0, 1.566), (-1.0, 1.0, -1.566), (-1.0, 1.0, 1.566), (1.0, -1.0, -1.566), (1.0, -1.0, 1.566), (1.0, 1.0, -1.566), (1.0, 1.0, 1.566)], [], [(0, 1, 3, 2), (2, 3, 7, 6), (6, 7, 5, 4), (4, 5, 1, 0), (2, 6, 4, 0), (7, 3, 1, 5)])
_uv = me_cube_029.uv_layers.new(name='UVMap')
_uv.uv.foreach_set('vector', [0.375, 0.0, 0.625, 0.0, 0.625, 0.25, 0.375, 0.25, 0.375, 0.25, 0.625, 0.25, 0.625, 0.5, 0.375, 0.5, 0.375, 0.5, 0.625, 0.5, 0.625, 0.75, 0.375, 0.75, 0.375, 0.75, 0.625, 0.75, 0.625, 1.0, 0.375, 1.0, 0.125, 0.5, 0.375, 0.5, 0.375, 0.75, 0.125, 0.75, 0.625, 0.5, 0.875, 0.5, 0.875, 0.75, 0.625, 0.75])
me_cube_029.update()
me_cube_030 = bpy.data.meshes.new('Cube.030')
me_cube_030.from_pydata([(-1.0, -1.0, -1.566), (-1.0, -1.0, 1.566), (-1.0, 1.0, -1.566), (-1.0, 1.0, 1.566), (1.0, -1.0, -1.566), (1.0, -1.0, 1.566), (1.0, 1.0, -1.566), (1.0, 1.0, 1.566)], [], [(0, 1, 3, 2), (2, 3, 7, 6), (6, 7, 5, 4), (4, 5, 1, 0), (2, 6, 4, 0), (7, 3, 1, 5)])
_uv = me_cube_030.uv_layers.new(name='UVMap')
_uv.uv.foreach_set('vector', [0.375, 0.0, 0.625, 0.0, 0.625, 0.25, 0.375, 0.25, 0.375, 0.25, 0.625, 0.25, 0.625, 0.5, 0.375, 0.5, 0.375, 0.5, 0.625, 0.5, 0.625, 0.75, 0.375, 0.75, 0.375, 0.75, 0.625, 0.75, 0.625, 1.0, 0.375, 1.0, 0.125, 0.5, 0.375, 0.5, 0.375, 0.75, 0.125, 0.75, 0.625, 0.5, 0.875, 0.5, 0.875, 0.75, 0.625, 0.75])
me_cube_030.update()
me_cube_031 = bpy.data.meshes.new('Cube.031')
me_cube_031.from_pydata([(-1.0, -1.0, -1.566), (-1.0, -1.0, 1.566), (-1.0, 1.0, -1.566), (-1.0, 1.0, 1.566), (1.0, -1.0, -1.566), (1.0, -1.0, 1.566), (1.0, 1.0, -1.566), (1.0, 1.0, 1.566)], [], [(0, 1, 3, 2), (2, 3, 7, 6), (6, 7, 5, 4), (4, 5, 1, 0), (2, 6, 4, 0), (7, 3, 1, 5)])
_uv = me_cube_031.uv_layers.new(name='UVMap')
_uv.uv.foreach_set('vector', [0.375, 0.0, 0.625, 0.0, 0.625, 0.25, 0.375, 0.25, 0.375, 0.25, 0.625, 0.25, 0.625, 0.5, 0.375, 0.5, 0.375, 0.5, 0.625, 0.5, 0.625, 0.75, 0.375, 0.75, 0.375, 0.75, 0.625, 0.75, 0.625, 1.0, 0.375, 1.0, 0.125, 0.5, 0.375, 0.5, 0.375, 0.75, 0.125, 0.75, 0.625, 0.5, 0.875, 0.5, 0.875, 0.75, 0.625, 0.75])
me_cube_031.update()
me_cube_032 = bpy.data.meshes.new('Cube.032')
me_cube_032.from_pydata([(-1.0, -1.0, -1.566), (-1.0, -1.0, 1.566), (-1.0, 1.0, -1.566), (-1.0, 1.0, 1.566), (1.0, -1.0, -1.566), (1.0, -1.0, 1.566), (1.0, 1.0, -1.566), (1.0, 1.0, 1.566)], [], [(0, 1, 3, 2), (2, 3, 7, 6), (6, 7, 5, 4), (4, 5, 1, 0), (2, 6, 4, 0), (7, 3, 1, 5)])
_uv = me_cube_032.uv_layers.new(name='UVMap')
_uv.uv.foreach_set('vector', [0.375, 0.0, 0.625, 0.0, 0.625, 0.25, 0.375, 0.25, 0.375, 0.25, 0.625, 0.25, 0.625, 0.5, 0.375, 0.5, 0.375, 0.5, 0.625, 0.5, 0.625, 0.75, 0.375, 0.75, 0.375, 0.75, 0.625, 0.75, 0.625, 1.0, 0.375, 1.0, 0.125, 0.5, 0.375, 0.5, 0.375, 0.75, 0.125, 0.75, 0.625, 0.5, 0.875, 0.5, 0.875, 0.75, 0.625, 0.75])
me_cube_032.update()
me_cube_033 = bpy.data.meshes.new('Cube.033')
me_cube_033.from_pydata([(-1.0, -1.0, -1.566), (-1.0, -1.0, 1.566), (-1.0, 1.0, -1.566), (-1.0, 1.0, 1.566), (1.0, -1.0, -1.566), (1.0, -1.0, 1.566), (1.0, 1.0, -1.566), (1.0, 1.0, 1.566)], [], [(0, 1, 3, 2), (2, 3, 7, 6), (6, 7, 5, 4), (4, 5, 1, 0), (2, 6, 4, 0), (7, 3, 1, 5)])
_uv = me_cube_033.uv_layers.new(name='UVMap')
_uv.uv.foreach_set('vector', [0.375, 0.0, 0.625, 0.0, 0.625, 0.25, 0.375, 0.25, 0.375, 0.25, 0.625, 0.25, 0.625, 0.5, 0.375, 0.5, 0.375, 0.5, 0.625, 0.5, 0.625, 0.75, 0.375, 0.75, 0.375, 0.75, 0.625, 0.75, 0.625, 1.0, 0.375, 1.0, 0.125, 0.5, 0.375, 0.5, 0.375, 0.75, 0.125, 0.75, 0.625, 0.5, 0.875, 0.5, 0.875, 0.75, 0.625, 0.75])
me_cube_033.update()
me_cube_034 = bpy.data.meshes.new('Cube.034')
me_cube_034.from_pydata([(-1.0, -1.0, -1.566), (-1.0, -1.0, 1.566), (-1.0, 1.0, -1.566), (-1.0, 1.0, 1.566), (1.0, -1.0, -1.566), (1.0, -1.0, 1.566), (1.0, 1.0, -1.566), (1.0, 1.0, 1.566)], [], [(0, 1, 3, 2), (2, 3, 7, 6), (6, 7, 5, 4), (4, 5, 1, 0), (2, 6, 4, 0), (7, 3, 1, 5)])
_uv = me_cube_034.uv_layers.new(name='UVMap')
_uv.uv.foreach_set('vector', [0.375, 0.0, 0.625, 0.0, 0.625, 0.25, 0.375, 0.25, 0.375, 0.25, 0.625, 0.25, 0.625, 0.5, 0.375, 0.5, 0.375, 0.5, 0.625, 0.5, 0.625, 0.75, 0.375, 0.75, 0.375, 0.75, 0.625, 0.75, 0.625, 1.0, 0.375, 1.0, 0.125, 0.5, 0.375, 0.5, 0.375, 0.75, 0.125, 0.75, 0.625, 0.5, 0.875, 0.5, 0.875, 0.75, 0.625, 0.75])
me_cube_034.update()
me_cube_035 = bpy.data.meshes.new('Cube.035')
me_cube_035.from_pydata([(-1.0, -1.0, -1.566), (-1.0, -1.0, 1.566), (-1.0, 1.0, -1.566), (-1.0, 1.0, 1.566), (1.0, -1.0, -1.566), (1.0, -1.0, 1.566), (1.0, 1.0, -1.566), (1.0, 1.0, 1.566)], [], [(0, 1, 3, 2), (2, 3, 7, 6), (6, 7, 5, 4), (4, 5, 1, 0), (2, 6, 4, 0), (7, 3, 1, 5)])
_uv = me_cube_035.uv_layers.new(name='UVMap')
_uv.uv.foreach_set('vector', [0.375, 0.0, 0.625, 0.0, 0.625, 0.25, 0.375, 0.25, 0.375, 0.25, 0.625, 0.25, 0.625, 0.5, 0.375, 0.5, 0.375, 0.5, 0.625, 0.5, 0.625, 0.75, 0.375, 0.75, 0.375, 0.75, 0.625, 0.75, 0.625, 1.0, 0.375, 1.0, 0.125, 0.5, 0.375, 0.5, 0.375, 0.75, 0.125, 0.75, 0.625, 0.5, 0.875, 0.5, 0.875, 0.75, 0.625, 0.75])
me_cube_035.update()

# ---- objects
ob_camera = bpy.data.objects.new('Camera', cam_camera_001)
ob_cube = bpy.data.objects.new('Cube', me_cube)
ob_cube_001 = bpy.data.objects.new('Cube.001', me_cube_001)
ob_cube_002 = bpy.data.objects.new('Cube.002', me_cube_002)
ob_cube_004 = bpy.data.objects.new('Cube.004', me_cube_004)
ob_cube_005 = bpy.data.objects.new('Cube.005', me_cube_005)
ob_cube_006 = bpy.data.objects.new('Cube.006', me_cube_006)
ob_cube_007 = bpy.data.objects.new('Cube.007', me_cube_007)
ob_cube_008 = bpy.data.objects.new('Cube.008', me_cube_008)
ob_cube_009 = bpy.data.objects.new('Cube.009', me_cube_009)
ob_cube_010 = bpy.data.objects.new('Cube.010', me_cube_010)
ob_cube_011 = bpy.data.objects.new('Cube.011', me_cube_011)
ob_cube_012 = bpy.data.objects.new('Cube.012', me_cube_012)
ob_cube_013 = bpy.data.objects.new('Cube.013', me_cube_013)
ob_cube_014 = bpy.data.objects.new('Cube.014', me_cube_014)
ob_cube_015 = bpy.data.objects.new('Cube.015', me_cube_015)
ob_cube_016 = bpy.data.objects.new('Cube.016', me_cube_016)
ob_cube_017 = bpy.data.objects.new('Cube.017', me_cube_017)
ob_cube_018 = bpy.data.objects.new('Cube.018', me_cube_018)
ob_cube_019 = bpy.data.objects.new('Cube.019', me_cube_019)
ob_cube_020 = bpy.data.objects.new('Cube.020', me_cube_020)
ob_cube_021 = bpy.data.objects.new('Cube.021', me_cube_021)
ob_cube_022 = bpy.data.objects.new('Cube.022', me_cube_022)
ob_cube_023 = bpy.data.objects.new('Cube.023', me_cube_023)
ob_cube_024 = bpy.data.objects.new('Cube.024', me_cube_024)
ob_cube_003 = bpy.data.objects.new('Cube.003', me_cube_025)
ob_cube_025 = bpy.data.objects.new('Cube.025', me_cube_026)
ob_cube_026 = bpy.data.objects.new('Cube.026', me_cube_027)
ob_cube_027 = bpy.data.objects.new('Cube.027', me_cube_028)
ob_cube_028 = bpy.data.objects.new('Cube.028', me_cube_029)
ob_cube_029 = bpy.data.objects.new('Cube.029', me_cube_030)
ob_cube_030 = bpy.data.objects.new('Cube.030', me_cube_031)
ob_cube_031 = bpy.data.objects.new('Cube.031', me_cube_032)
ob_cube_032 = bpy.data.objects.new('Cube.032', me_cube_033)
ob_cube_033 = bpy.data.objects.new('Cube.033', me_cube_034)
ob_cube_034 = bpy.data.objects.new('Cube.034', me_cube_035)

# ---- transforms, parenting, visibility, modifiers, constraints
ob_camera.location = (2.678, -4.638, 10.06)
ob_camera.rotation_euler = (0.5992, -1.618e-05, 0.5249)
ob_cube.location = (-5.557, 0.0, 1.566)
ob_cube_001.location = (0.0, 0.0, 1.306)
ob_cube_001.scale = (2.711, 2.901, 1.0)
ob_cube_002.location = (0.5112, 0.5198, 1.36)
ob_cube_004.location = (1.903, 1.175, 1.086)
ob_cube_004.scale = (0.6984, 1.565, 0.6351)
ob_cube_005.location = (1.769, -2.834, 1.461)
ob_cube_005.scale = (0.8154, 0.141, 0.8154)
ob_cube_006.location = (-2.186, 2.247, 0.92)
ob_cube_006.scale = (0.4173, 0.4875, 0.4173)
ob_cube_007.location = (-2.412, -0.1853, 2.689)
ob_cube_007.scale = (0.1908, 0.7458, 0.05362)
ob_cube_008.location = (-2.412, -0.6243, 2.087)
ob_cube_008.scale = (0.1908, 0.4681, 0.0228)
ob_cube_009.location = (-0.0823, 2.693, 2.392)
ob_cube_009.scale = (1.253, 0.2073, 0.4936)
ob_cube_010.location = (1.904, -0.7708, 1.061)
ob_cube_010.scale = (0.6413, 0.267, 0.5073)
ob_cube_011.location = (-1.555, -0.05705, 1.417)
ob_cube_011.scale = (0.9817, 0.8276, 0.03162)
ob_cube_012.location = (0.6858, 2.169, 0.9765)
ob_cube_012.scale = (0.518, 0.3208, 0.4988)
ob_cube_013.location = (-1.562, -1.446, 0.8272)
ob_cube_013.scale = (0.4139, 0.358, 0.358)
ob_cube_014.location = (-1.543, 1.242, 0.8272)
ob_cube_014.scale = (0.4139, 0.358, 0.358)
ob_cube_015.location = (-1.63, -0.3834, 1.911)
ob_cube_015.scale = (0.4692, 0.07494, 0.2127)
ob_cube_016.location = (-1.63, -0.6599, 1.499)
ob_cube_016.rotation_euler = (-1.512, -0.0, 0.0)
ob_cube_016.scale = (0.3292, 0.03437, 0.09751)
ob_cube_017.location = (-1.587, 0.2557, 1.918)
ob_cube_017.scale = (0.5309, 0.2481, 0.2633)
ob_cube_018.location = (-2.393, -0.8841, 3.05)
ob_cube_018.scale = (0.1224, 0.1581, 0.1095)
ob_cube_019.location = (-2.551, -1.453, 2.453)
ob_cube_019.scale = (0.0256, 0.4672, 0.3727)
ob_cube_020.location = (-2.393, 0.378, 3.2)
ob_cube_020.scale = (0.1224, 0.1581, 0.211)
ob_cube_021.location = (-1.824, -2.396, 1.47)
ob_cube_021.scale = (0.7823, 0.3994, 0.7539)
ob_cube_022.location = (-0.2687, -2.478, 1.47)
ob_cube_022.scale = (0.7823, 0.3135, 0.7539)
ob_cube_023.location = (-2.412, 1.717, 2.352)
ob_cube_023.scale = (0.1908, 0.7458, 0.06049)
ob_cube_024.location = (-0.8911, 0.3863, 0.7506)
ob_cube_024.rotation_euler = (0.0, -0.0, -0.6158)
ob_cube_024.scale = (0.2947, 0.1244, 0.4351)
ob_cube_003.location = (-0.8911, -0.4381, 0.7506)
ob_cube_003.rotation_euler = (0.0, -0.0, 0.677)
ob_cube_003.scale = (0.2947, 0.1244, 0.4351)
ob_cube_025.location = (-2.238, 2.507, 1.8)
ob_cube_025.scale = (0.2131, 0.1998, 0.1399)
ob_cube_026.location = (-2.108, 1.96, 1.79)
ob_cube_026.scale = (0.1554, 0.1457, 0.1231)
ob_cube_027.location = (2.484, 1.478, 2.351)
ob_cube_027.rotation_euler = (-0.07214, -0.0, 0.0)
ob_cube_027.scale = (0.01035, 0.1888, 0.1507)
ob_cube_028.location = (2.484, 0.8697, 2.611)
ob_cube_028.rotation_euler = (-0.0344, -0.0, 0.0)
ob_cube_028.scale = (0.01035, 0.1888, 0.1507)
ob_cube_029.location = (2.484, 0.1521, 2.338)
ob_cube_029.rotation_euler = (0.1858, -0.0, 0.0)
ob_cube_029.scale = (0.01035, 0.1888, 0.1507)
ob_cube_030.location = (2.484, 2.068, 2.457)
ob_cube_030.rotation_euler = (-0.07214, -0.0, 0.0)
ob_cube_030.scale = (0.01035, 0.2995, 0.2179)
ob_cube_031.location = (2.484, 1.478, 0.9928)
ob_cube_031.rotation_euler = (-0.07214, -0.0, 0.0)
ob_cube_031.scale = (0.01035, 0.1888, 0.1507)
ob_cube_032.location = (2.484, 0.8697, 1.252)
ob_cube_032.rotation_euler = (-0.0344, -0.0, 0.0)
ob_cube_032.scale = (0.01035, 0.1888, 0.1507)
ob_cube_033.location = (2.484, 0.1521, 0.9791)
ob_cube_033.rotation_euler = (0.1858, -0.0, 0.0)
ob_cube_033.scale = (0.01035, 0.1888, 0.1507)
ob_cube_034.location = (2.484, 2.068, 1.098)
ob_cube_034.rotation_euler = (-0.07214, -0.0, 0.0)
ob_cube_034.scale = (0.01035, 0.2995, 0.2179)

# ---- collection membership
col_collection.objects.link(ob_camera)
col_collection.objects.link(ob_cube)
col_collection.objects.link(ob_cube_001)
col_collection.objects.link(ob_cube_002)
col_collection.objects.link(ob_cube_004)
col_collection.objects.link(ob_cube_005)
col_collection.objects.link(ob_cube_006)
col_collection.objects.link(ob_cube_007)
col_collection.objects.link(ob_cube_008)
col_collection.objects.link(ob_cube_009)
col_collection.objects.link(ob_cube_010)
col_collection.objects.link(ob_cube_011)
col_collection.objects.link(ob_cube_012)
col_collection.objects.link(ob_cube_013)
col_collection.objects.link(ob_cube_014)
col_collection.objects.link(ob_cube_015)
col_collection.objects.link(ob_cube_016)
col_collection.objects.link(ob_cube_017)
col_collection.objects.link(ob_cube_018)
col_collection.objects.link(ob_cube_019)
col_collection.objects.link(ob_cube_020)
col_collection.objects.link(ob_cube_021)
col_collection.objects.link(ob_cube_022)
col_collection.objects.link(ob_cube_023)
col_collection.objects.link(ob_cube_024)
col_collection.objects.link(ob_cube_003)
col_collection.objects.link(ob_cube_025)
col_collection.objects.link(ob_cube_026)
col_collection.objects.link(ob_cube_027)
col_collection.objects.link(ob_cube_028)
col_collection.objects.link(ob_cube_029)
col_collection.objects.link(ob_cube_030)
col_collection.objects.link(ob_cube_031)
col_collection.objects.link(ob_cube_032)
col_collection.objects.link(ob_cube_033)
col_collection.objects.link(ob_cube_034)

# ---- scene / render settings (as saved in the file)
scene.camera = ob_camera
scene.frame_start = 1; scene.frame_end = 250; scene.frame_set(1)
scene.render.engine = 'BLENDER_WORKBENCH'
scene.render.resolution_x = 409
scene.render.resolution_y = 409
scene.render.film_transparent = True
scene.render.bake_bias = 0.0
scene.render.bake_samples = 0
scene.cycles.denoising_use_gpu = True
scene.cycles.samples = 600
scene.cycles.adaptive_threshold = 0.1
scene.cycles.use_guiding = True
scene.cycles.film_transparent_glass = True
scene.cycles.use_animated_seed = True
scene.eevee.use_volume_custom_range = False
bpy.context.view_layer.update()

# ---- added for rendering (the .blend has no usable light): sun + grey world if the file has none
light_auto_sun = bpy.data.lights.new('AutoSun', 'SUN')
light_auto_sun.energy = 3.0
light_auto_sun.angle = 0.0523599
ob_auto_sun = bpy.data.objects.new('AutoSun', light_auto_sun)
scene.collection.objects.link(ob_auto_sun)
ob_auto_sun.rotation_euler = (0.872665, 0.174533, 0.523599)
if scene.world is None:
    world_auto = bpy.data.worlds.new('AutoWorld')
    world_auto.color = (0.3, 0.3, 0.3)
    scene.world = world_auto
bpy.context.view_layer.update()
